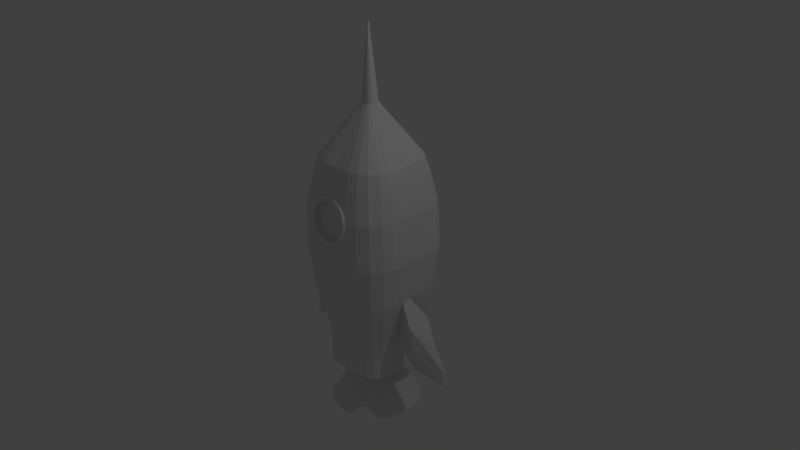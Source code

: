 # Source: rocket_lo.blend  (saved by Blender 2.72.0; exported with 4.5.12 LTS)
import bpy
from mathutils import Matrix  # noqa: F401  (used for matrix-valued properties, if any)

bpy.ops.wm.read_factory_settings(use_empty=True)
scene = bpy.context.scene
scene.name = 'Scene'

# ---- collections
col_collection_1 = bpy.data.collections.new('Collection 1'); scene.collection.children.link(col_collection_1)

# ---- world
world_world = bpy.data.worlds.new('World'); scene.world = world_world
world_world.color = (0.05088, 0.05088, 0.05088)
world_world.use_sun_shadow = False
world_world.sun_shadow_jitter_overblur = 0.0
world_world.cycles.sampling_method = 'MANUAL'
world_world.cycles.sample_map_resolution = 256

# ---- cameras
cam_camera = bpy.data.cameras.new('Camera')
cam_camera.clip_end = 100.0
cam_camera.lens = 35.0
cam_camera.sensor_width = 32.0
cam_camera.sensor_height = 18.0
cam_camera.ortho_scale = 7.314
cam_camera.dof.focus_distance = 0.0
cam_camera.dof.aperture_fstop = 128.0

# ---- lights
light_lamp = bpy.data.lights.new('Lamp', 'POINT')
light_lamp.transmission_factor = 0.0
light_lamp.cutoff_distance = 30.0
light_lamp.energy = 100.0
light_lamp.shadow_buffer_clip_start = 1.001
light_lamp.shadow_soft_size = 0.1
light_lamp.shadow_maximum_resolution = 0.006
light_lamp.use_absolute_resolution = True
light_lamp.cycles.use_multiple_importance_sampling = False

# ---- meshes
me_circle_002 = bpy.data.meshes.new('Circle.002')
me_circle_002.from_pydata([(-0.6325, -2.196, 0.09517), (-0.5978, -2.196, 0.2096), (-0.2249, -1.483, 0.057), (-0.2342, -1.481, 0.01771), (-0.5977, -2.195, -0.2571), (-0.2079, -1.484, 0.09404), (-0.6442, -2.196, -0.02379), (-0.51, -1.52, 0.2117), (0.08452, -2.196, -0.6219), (-0.6325, -2.196, -0.1427), (-0.5416, -2.196, 0.3151), (-0.483, -1.52, 0.3248), (-0.2382, -1.481, -0.02251), (-0.5123, -1.52, 0.1011), (0.5753, -2.196, -0.02379), (-0.2678, -2.196, -0.5871), (-0.2371, -1.482, -0.06345), (-0.4658, -2.196, 0.4076), (-0.1831, -1.486, 0.1269), (-0.4194, -1.52, 0.4235), (-0.5009, -1.208, 0.208), (-0.5032, -1.208, 0.09924), (-0.4744, -1.208, 0.319), (0.08453, -2.196, 0.5743), (0.4729, -2.196, -0.3628), (-0.4657, -2.196, -0.455), (-0.1534, -2.196, -0.6218), (-0.2285, -1.484, -0.104), (-0.2678, -2.196, 0.5397), (-0.4119, -1.208, 0.416), (-0.5059, -1.52, -0.002076), (-0.4968, -1.208, -0.002076), (-0.5305, -0.9789, 0.2202), (-0.5328, -0.9791, 0.1051), (-0.5024, -0.9788, 0.3377), (0.3972, -2.197, 0.4078), (0.5291, -2.196, -0.2572), (0.3044, -2.196, -0.531), (-0.5415, -2.196, -0.3626), (-0.3732, -2.196, -0.5308), (-0.1145, -1.485, -0.2195), (-0.03444, -2.196, -0.6336), (-0.5123, -1.52, -0.1052), (-0.3734, -2.196, 0.4834), (-0.1514, -1.488, 0.1537), (-0.3207, -1.52, 0.4871), (-0.3149, -1.208, 0.4785), (-0.4362, -0.9788, 0.4403), (-0.5032, -1.208, -0.1034), (-0.5262, -0.9791, -0.002076), (-0.588, -0.73, 0.244), (-0.557, -0.7289, 0.3742), (0.5291, -2.196, 0.2097), (0.3046, -2.197, 0.4836), (-0.1534, -2.196, 0.5743), (0.5637, -2.196, -0.1428), (0.1423, -1.488, -0.14), (0.397, -2.196, -0.4553), (0.1989, -2.196, -0.5872), (-0.2114, -1.485, -0.1422), (-0.153, -1.486, -0.2019), (-0.1861, -1.487, -0.1758), (-0.0736, -1.483, -0.2285), (-0.03219, -1.482, -0.2296), (-0.51, -1.52, -0.2159), (-0.1137, -1.486, 0.172), (-0.2076, -1.52, 0.5141), (-0.2039, -1.208, 0.505), (-0.3336, -0.9788, 0.5065), (-0.4837, -0.7289, 0.4878), (-0.5009, -1.208, -0.2121), (-0.5328, -0.9792, -0.1093), (-0.5906, -0.731, 0.1166), (-0.5832, -0.731, -0.002076), (0.5637, -2.196, 0.09518), (0.473, -2.197, 0.3153), (0.199, -2.196, 0.5398), (0.1153, -1.488, 0.1251), (-0.03444, -2.196, 0.586), (-0.07327, -1.485, 0.182), (0.1608, -1.487, -0.1029), (0.1713, -1.486, -0.06315), (0.1159, -1.486, -0.1716), (0.08351, -1.485, -0.1965), (0.008179, -1.482, -0.224), (0.04703, -1.483, -0.2139), (-0.2076, -1.52, -0.5183), (-0.3207, -1.52, -0.4913), (-0.09695, -1.52, 0.5164), (-0.09513, -1.208, 0.5073), (-0.2161, -0.9788, 0.5346), (-0.3701, -0.7289, 0.5611), (-0.5463, -0.3747, 0.5504), (-0.6289, -0.3747, 0.4222), (-0.483, -1.52, -0.329), (-0.4744, -1.208, -0.3232), (-0.5305, -0.9789, -0.2244), (-0.5906, -0.7312, -0.1208), (-0.6667, -0.3749, 0.1318), (-0.6583, -0.375, -0.002076), (-0.6638, -0.3748, 0.2754), (0.1703, -1.485, 0.01774), (0.1743, -1.485, -0.02253), (0.1594, -1.486, 0.05674), (0.141, -1.488, 0.09318), (0.08324, -1.487, 0.1504), (0.04699, -1.485, 0.1685), (0.008183, -1.484, 0.1795), (-0.03215, -1.484, 0.1842), (0.4954, -1.52, -0.329), (0.4317, -1.52, -0.4276), (-0.4194, -1.52, -0.4276), (-0.09695, -1.52, -0.5205), (0.006178, -1.52, -0.5141), (0.006179, -1.52, 0.51), (0.006179, -1.208, 0.5009), (-0.101, -0.9788, 0.5369), (-0.2399, -0.7289, 0.5921), (-0.4181, -0.3747, 0.633), (-0.5901, 0.1746, 0.5942), (-0.6793, 0.1745, 0.4559), (-0.4119, -1.208, -0.4201), (-0.5024, -0.9788, -0.3419), (-0.6667, -0.3749, -0.1359), (-0.7202, 0.1744, 0.1424), (-0.7112, 0.1743, -0.002075), (0.5182, -1.52, -0.002076), (0.5224, -1.52, 0.2117), (0.4954, -1.52, 0.3248), (0.3331, -1.52, 0.4871), (0.4317, -1.52, 0.4235), (0.5224, -1.52, -0.2159), (0.5246, -1.52, -0.1052), (0.3331, -1.52, -0.4913), (0.22, -1.52, -0.5183), (0.1093, -1.52, -0.5205), (-0.2039, -1.208, -0.5092), (-0.09513, -1.208, -0.5114), (-0.3149, -1.208, -0.4827), (0.1093, -1.52, 0.5164), (0.1075, -1.208, 0.5073), (0.006179, -0.9788, 0.5303), (-0.1125, -0.7289, 0.5947), (-0.2713, -0.3748, 0.6679), (-0.4518, 0.1745, 0.6834), (-0.7171, 0.1744, 0.2975), (-0.5682, 0.7799, 0.5723), (-0.6542, 0.7799, 0.4391), (-0.4362, -0.9788, -0.4445), (-0.588, -0.7298, -0.2482), (-0.7202, 0.1744, -0.1466), (-0.6936, 0.7796, 0.1371), (-0.6849, 0.7793, -0.002075), (0.5246, -1.52, 0.1011), (0.22, -1.52, 0.5141), (0.4868, -1.208, -0.3232), (0.5133, -1.208, -0.2121), (0.4242, -1.208, -0.4201), (0.3273, -1.208, -0.4827), (0.006178, -1.208, -0.5051), (-0.2161, -0.9788, -0.5387), (-0.101, -0.9788, -0.5411), (-0.3336, -0.9788, -0.5106), (0.1075, -1.208, -0.5114), (0.2162, -1.208, 0.505), (0.1134, -0.9788, 0.5369), (0.006179, -0.7289, 0.5873), (-0.1277, -0.3749, 0.6708), (-0.2934, 0.1744, 0.7212), (-0.435, 0.7799, 0.6583), (-0.6906, 0.7798, 0.2865), (-0.503, 1.174, 0.5071), (-0.557, -0.7289, -0.3784), (-0.4837, -0.7289, -0.4919), (-0.6638, -0.3748, -0.2796), (-0.7171, 0.1744, -0.3017), (-0.6936, 0.7796, -0.1413), (-0.6141, 1.163, 0.1213), (0.5092, -1.208, -0.002076), (0.5155, -1.208, 0.09924), (0.5155, -1.208, -0.1034), (0.5133, -1.208, 0.208), (0.4868, -1.208, 0.319), (0.4242, -1.208, 0.416), (0.3273, -1.208, 0.4785), (0.5147, -0.9788, -0.3419), (0.5428, -0.9789, -0.2244), (0.4486, -0.9788, -0.4445), (0.2162, -1.208, -0.5092), (0.346, -0.9788, -0.5106), (0.006178, -0.9788, -0.5344), (-0.2399, -0.7289, -0.5963), (-0.3701, -0.7289, -0.5652), (0.1134, -0.9788, -0.5411), (0.2285, -0.9788, 0.5346), (0.1249, -0.7289, 0.5947), (0.006179, -0.375, 0.6624), (-0.1383, 0.1744, 0.7243), (-0.2868, 0.5362, 0.7053), (-0.3139, 0.5861, 0.6965), (-0.3324, 0.6465, 0.6892), (-0.3386, 0.7098, 0.6846), (-0.3324, 0.7735, 0.6831), (-0.3305, 0.7798, 0.6832), (-0.3849, 1.172, 0.5833), (-0.5791, 1.172, 0.389), (-0.6289, -0.3747, -0.4264), (-0.5463, -0.3747, -0.5545), (-0.6793, 0.1745, -0.4601), (-0.6906, 0.7798, -0.2907), (-0.6064, 1.16, -0.002075), (-0.6114, 1.167, 0.2538), (0.5385, -0.9791, -0.002076), (0.5452, -0.9791, 0.1051), (0.5452, -0.9792, -0.1093), (0.5428, -0.9789, 0.2202), (0.5147, -0.9788, 0.3377), (0.4486, -0.9788, 0.4403), (0.346, -0.9788, 0.5065), (0.5693, -0.7289, -0.3784), (0.496, -0.7289, -0.4919), (0.2285, -0.9788, -0.5387), (0.3825, -0.7289, -0.5652), (-0.1125, -0.7289, -0.5989), (0.006178, -0.7289, -0.5914), (-0.4181, -0.3747, -0.6371), (0.1249, -0.7289, -0.5989), (0.2523, -0.7289, 0.5921), (0.14, -0.3749, 0.6708), (0.006179, 0.1743, 0.7153), (-0.1362, 0.4106, 0.7139), (-0.1383, 0.4112, 0.7139), (-0.1944, 0.4412, 0.7114), (-0.2436, 0.4815, 0.7086), (-0.2839, 0.5308, 0.7056), (-0.3139, 0.8339, 0.675), (-0.2719, 0.9045, 0.6692), (-0.2496, 1.167, 0.6155), (-0.4569, 1.381, 0.461), (-0.3495, 1.377, 0.5302), (-0.5901, 0.1746, -0.5984), (-0.6542, 0.7799, -0.4433), (-0.6141, 1.163, -0.1255), (-0.5578, 1.365, 0.1101), (-0.5554, 1.371, 0.2305), (0.5955, -0.731, -0.002076), (0.603, -0.731, 0.1166), (0.603, -0.7312, -0.1208), (0.6004, -0.73, 0.244), (0.5693, -0.7289, 0.3742), (0.496, -0.7289, 0.4878), (0.3825, -0.7289, 0.5611), (0.6004, -0.7298, -0.2482), (0.5586, -0.3747, -0.5545), (0.6412, -0.3747, -0.4264), (0.2523, -0.7289, -0.5963), (0.4305, -0.3747, -0.6371), (-0.1277, -0.3749, -0.6749), (0.006178, -0.375, -0.6665), (-0.2713, -0.3748, -0.6721), (-0.4518, 0.1745, -0.6876), (0.14, -0.3749, -0.6749), (0.2837, -0.3748, 0.6679), (0.1507, 0.1744, 0.7243), (0.006179, 0.3872, 0.706), (-0.0142, 0.3854, 0.7074), (-0.07748, 0.3922, 0.7111), (-0.1981, 0.9751, 0.6557), (-0.1172, 1.163, 0.6182), (-0.2436, 0.9384, 0.6626), (-0.2264, 1.371, 0.5595), (-0.5261, 1.377, 0.3536), (-0.5682, 0.7799, -0.5765), (-0.6114, 1.167, -0.2579), (-0.5508, 1.361, -0.002101), (0.6706, -0.375, -0.002076), (0.679, -0.3749, 0.1318), (0.679, -0.3749, -0.1359), (0.6412, -0.3747, 0.4222), (0.5586, -0.3747, 0.5504), (0.4305, -0.3747, 0.633), (0.6025, 0.1746, -0.5984), (0.6917, 0.1745, -0.4601), (0.2837, -0.3748, -0.6721), (0.4642, 0.1745, -0.6876), (-0.1383, 0.1744, -0.7285), (0.006178, 0.1743, -0.7194), (-0.2934, 0.1744, -0.7253), (-0.435, 0.7799, -0.6624), (0.1507, 0.1744, -0.7285), (0.3058, 0.1744, 0.7212), (0.1484, 0.4319, 0.713), (0.1099, 0.4109, 0.7115), (0.04909, 0.3918, 0.7085), (-0.1234, 1.012, 0.6495), (-0.106, 1.365, 0.5619), (-0.06821, 2.047, 0.07232), (-0.05163, 2.045, 0.08442), (-0.03284, 2.044, 0.09208), (-0.5791, 1.172, -0.3932), (-0.5578, 1.365, -0.1143), (-0.09243, 2.044, 0.01756), (-0.08797, 2.044, 0.03694), (-0.08032, 2.045, 0.05573), (0.7235, 0.1743, -0.002076), (0.7326, 0.1744, 0.1424), (0.6762, -0.3748, -0.2796), (0.7326, 0.1744, -0.1466), (0.6762, -0.3748, 0.2754), (0.6917, 0.1745, 0.4559), (0.6025, 0.1746, 0.5942), (0.4642, 0.1745, 0.6834), (0.7294, 0.1744, -0.3017), (0.5806, 0.7799, -0.5765), (0.6665, 0.7799, -0.4433), (0.3058, 0.1744, -0.7253), (0.4474, 0.7799, -0.6624), (-0.133, 0.7796, -0.7019), (0.006178, 0.7793, -0.6932), (-0.2824, 0.7798, -0.6988), (-0.503, 1.174, -0.5112), (0.1454, 0.7796, -0.7019), (0.2976, 0.6269, 0.7014), (0.2855, 0.5871, 0.7034), (0.2555, 0.5309, 0.7065), (0.2152, 0.4816, 0.7095), (0.166, 0.4413, 0.7122), (-0.04186, 1.028, 0.6406), (0.006179, 1.16, 0.6105), (0.006205, 1.361, 0.5549), (-0.01345, 2.044, 0.09653), (-0.5554, 1.371, -0.2347), (-0.09589, 2.043, -0.002055), (0.7294, 0.1744, 0.2975), (0.6973, 0.7793, -0.002076), (0.706, 0.7796, 0.1371), (0.706, 0.7796, -0.1413), (0.6665, 0.7799, 0.4391), (0.5806, 0.7799, 0.5723), (0.4474, 0.7799, 0.6583), (0.7029, 0.7798, -0.2907), (0.5153, 1.174, -0.5112), (0.2948, 0.7798, -0.6988), (0.3973, 1.172, -0.5874), (-0.1172, 1.163, -0.6224), (-0.3849, 1.172, -0.5874), (0.006178, 1.16, -0.6147), (0.3025, 0.7798, 0.6928), (0.304, 0.7749, 0.6927), (0.3102, 0.7112, 0.6943), (0.304, 0.6479, 0.6988), (0.006179, 1.029, 0.6376), (0.006159, 2.043, 0.09999), (-0.001439, 3.006, 0.005543), (0.0002541, 3.006, 0.006791), (0.002177, 3.006, 0.007585), (0.004165, 3.006, 0.008048), (-0.5261, 1.377, -0.3577), (-0.09243, 2.044, -0.02168), (-0.003944, 3.006, -6.162e-05), (-0.004298, 3.006, -0.002075), (-0.003481, 3.006, 0.001926), (-0.002688, 3.006, 0.003849), (0.7029, 0.7798, 0.2865), (0.6188, 1.16, -0.002076), (0.6265, 1.163, -0.1255), (0.5915, 1.172, 0.389), (0.5153, 1.174, 0.5071), (0.5915, 1.172, -0.3932), (0.262, 1.167, -0.6197), (-0.2496, 1.167, -0.6197), (-0.4569, 1.381, -0.4651), (0.1296, 1.163, -0.6224), (0.3973, 1.172, 0.5833), (0.2983, 0.7934, 0.6908), (0.08221, 1.015, 0.6454), (0.1296, 1.163, 0.6182), (0.1184, 1.365, 0.5619), (0.02578, 2.044, 0.09653), (0.006179, 3.006, 0.008402), (-0.08798, 2.044, -0.04107), (-0.003944, 3.006, -0.004089), (0.6265, 1.163, 0.1213), (0.6238, 1.167, -0.2579), (0.6238, 1.167, 0.2538), (0.4692, 1.381, -0.4651), (0.3618, 1.377, -0.5344), (0.2388, 1.371, -0.5637), (-0.106, 1.365, -0.566), (-0.2264, 1.371, -0.5636), (-0.3495, 1.377, -0.5343), (0.006152, 1.361, -0.559), (0.262, 1.167, 0.6155), (0.2918, 0.8146, 0.6876), (0.1365, 0.9937, 0.6533), (0.008192, 3.006, 0.008048), (-0.08033, 2.045, -0.05988), (0.5631, 1.361, -0.00205), (0.5701, 1.365, -0.1142), (0.5678, 1.371, -0.2347), (0.5384, 1.377, 0.3536), (0.5677, 1.371, 0.2305), (0.4692, 1.381, 0.461), (0.5385, 1.377, -0.3577), (0.1183, 1.365, -0.566), (-0.06821, 2.047, -0.07647), (0.3618, 1.377, 0.5302), (0.1975, 0.9528, 0.661), (0.2152, 0.9385, 0.6636), (0.2555, 0.8902, 0.6727), (0.2855, 0.8351, 0.6835), (0.2388, 1.371, 0.5595), (0.04518, 2.044, 0.09208), (0.01018, 3.006, 0.007585), (-0.003481, 3.006, -0.006076), (-0.002688, 3.006, -0.008), (0.0138, 3.006, 0.005543), (0.01505, 3.006, 0.003849), (0.01584, 3.006, 0.001926), (0.0163, 3.006, -6.162e-05), (0.01666, 3.006, -0.002075), (0.0163, 3.006, -0.004089), (0.01584, 3.006, -0.006076), (0.01505, 3.006, -0.008), (0.0138, 3.006, -0.009693), (0.0121, 3.006, -0.01094), (0.01018, 3.006, -0.01173), (0.008192, 3.006, -0.0122), (0.006179, 3.006, -0.01255), (0.004165, 3.006, -0.0122), (0.002177, 3.006, -0.01173), (0.0002541, 3.006, -0.01094), (-0.001439, 3.006, -0.009693), (0.0121, 3.006, 0.006791), (0.5701, 1.365, 0.1101), (0.08057, 2.047, -0.07647), (0.06399, 2.045, -0.08857), (0.04519, 2.044, -0.09623), (0.02581, 2.044, -0.1007), (-0.01342, 2.044, -0.1007), (-0.03282, 2.044, -0.09623), (-0.05162, 2.045, -0.08858), (0.006199, 2.043, -0.1041), (0.1003, 2.044, 0.03692), (0.1048, 2.044, 0.01753), (0.1082, 2.043, -0.002095), (0.1048, 2.044, -0.02171), (0.1003, 2.044, -0.04109), (0.09268, 2.045, -0.05989), (0.09269, 2.045, 0.05573), (0.08057, 2.047, 0.07232), (0.06398, 2.045, 0.08443), (-0.2235, 0.5696, 0.7012), (-0.2457, 0.6104, 0.6938), (-0.2601, 0.6576, 0.688), (-0.265, 0.7071, 0.6846), (-0.2601, 0.7569, 0.6838), (-0.2592, 0.7599, 0.6841), (-0.1092, 0.4739, 0.7071), (-0.1085, 0.4737, 0.7072), (-0.1523, 0.4971, 0.7053), (-0.1907, 0.5287, 0.7033), (-0.2222, 0.5672, 0.7012), (-0.2459, 0.8035, 0.6774), (-0.2122, 0.86, 0.6728), (0.003474, 0.4547, 0.7001), (-0.01144, 0.4534, 0.7013), (-0.06087, 0.4588, 0.7045), (-0.1908, 0.8857, 0.6674), (-0.1558, 0.9139, 0.6618), (0.1164, 0.4903, 0.7063), (0.08542, 0.4734, 0.705), (0.03787, 0.4585, 0.7023), (0.2323, 0.6431, 0.6978), (0.2227, 0.6112, 0.6993), (0.1992, 0.5672, 0.7015), (0.1677, 0.5287, 0.7037), (0.1293, 0.4972, 0.7058), (0.2366, 0.7598, 0.692), (0.2371, 0.7581, 0.6916), (0.242, 0.7082, 0.6925), (0.2371, 0.6588, 0.6959), (0.233, 0.7715, 0.6903), (0.2274, 0.7898, 0.6875), (0.1554, 0.8957, 0.666), (0.1677, 0.8858, 0.6679), (0.1993, 0.848, 0.6754), (0.2227, 0.805, 0.6842), (0.003823, 0.956, 0.6464), (0.0642, 0.9455, 0.653), (-0.03247, 0.9559, 0.6491), (0.106, 0.9289, 0.6596), (-0.09699, 0.943, 0.6566), (-0.2231, 0.565, 0.6561), (-0.2453, 0.6058, 0.6487), (-0.2597, 0.653, 0.643), (-0.2646, 0.7024, 0.6396), (-0.2597, 0.7523, 0.6387), (-0.2588, 0.7553, 0.6391), (-0.1088, 0.4693, 0.6621), (-0.1081, 0.4691, 0.6621), (-0.1519, 0.4925, 0.6603), (-0.1903, 0.524, 0.6583), (-0.2218, 0.5625, 0.6562), (-0.2455, 0.7988, 0.6324), (-0.2118, 0.8554, 0.6278), (0.003876, 0.4501, 0.6551), (-0.01104, 0.4488, 0.6563), (-0.06047, 0.4542, 0.6595), (-0.1903, 0.8811, 0.6224), (-0.1554, 0.9092, 0.6167), (0.1168, 0.4857, 0.6613), (0.08582, 0.4688, 0.6599), (0.03827, 0.4538, 0.6572), (0.2327, 0.6385, 0.6528), (0.2231, 0.6066, 0.6543), (0.1996, 0.5626, 0.6565), (0.1681, 0.5241, 0.6587), (0.1297, 0.4926, 0.6608), (0.237, 0.7552, 0.647), (0.2375, 0.7535, 0.6466), (0.2424, 0.7036, 0.6474), (0.2375, 0.6541, 0.6508), (0.2334, 0.7669, 0.6452), (0.2278, 0.7852, 0.6424), (0.1558, 0.8911, 0.6209), (0.1681, 0.8811, 0.6229), (0.1997, 0.8434, 0.6304), (0.2231, 0.8004, 0.6392), (0.004224, 0.9514, 0.6014), (0.0646, 0.9409, 0.608), (-0.03207, 0.9512, 0.6041), (0.1064, 0.9242, 0.6145), (-0.09659, 0.9384, 0.6116), (-0.287, 0.5381, 0.7416), (-0.3141, 0.588, 0.7328), (-0.3325, 0.6484, 0.7255), (-0.3388, 0.7117, 0.7209), (-0.3325, 0.7754, 0.7194), (-0.3306, 0.7817, 0.7195), (-0.1364, 0.4125, 0.7502), (-0.1385, 0.4131, 0.7501), (-0.1946, 0.443, 0.7477), (-0.2437, 0.4834, 0.7449), (-0.2841, 0.5326, 0.7419), (-0.3141, 0.8357, 0.7113), (-0.272, 0.9064, 0.7055), (0.006018, 0.3891, 0.7423), (-0.01436, 0.3872, 0.7437), (-0.07765, 0.394, 0.7473), (-0.1983, 0.9769, 0.692), (-0.2437, 0.9403, 0.6989), (0.1483, 0.4337, 0.7493), (0.1098, 0.4128, 0.7478), (0.04893, 0.3937, 0.7448), (-0.1236, 1.014, 0.6857), (0.2974, 0.6288, 0.7377), (0.2854, 0.5889, 0.7397), (0.2554, 0.5327, 0.7428), (0.215, 0.4835, 0.7457), (0.1659, 0.4431, 0.7485), (-0.04203, 1.03, 0.6769), (0.3023, 0.7817, 0.7291), (0.3038, 0.7768, 0.729), (0.31, 0.7131, 0.7306), (0.3038, 0.6498, 0.7351), (0.006018, 1.031, 0.6738), (0.2982, 0.7953, 0.7271), (0.08205, 1.017, 0.6817), (0.2917, 0.8164, 0.7239), (0.1364, 0.9956, 0.6896), (0.1974, 0.9547, 0.6973), (0.215, 0.9404, 0.6999), (0.2554, 0.892, 0.709), (0.2854, 0.8369, 0.7198), (-0.2237, 0.5712, 0.7325), (-0.2458, 0.612, 0.7251), (-0.2602, 0.6592, 0.7193), (-0.2651, 0.7087, 0.7159), (-0.2602, 0.7585, 0.7151), (-0.2594, 0.7615, 0.7155), (-0.1093, 0.4755, 0.7385), (-0.1086, 0.4753, 0.7385), (-0.1524, 0.4987, 0.7367), (-0.1908, 0.5303, 0.7347), (-0.2224, 0.5688, 0.7325), (-0.246, 0.8051, 0.7087), (-0.2124, 0.8616, 0.7041), (0.003335, 0.4563, 0.7315), (-0.01158, 0.455, 0.7326), (-0.06101, 0.4604, 0.7359), (-0.1909, 0.8873, 0.6988), (-0.1559, 0.9155, 0.6931), (0.1162, 0.4919, 0.7377), (0.08528, 0.475, 0.7363), (0.03773, 0.4601, 0.7336), (0.2322, 0.6447, 0.7292), (0.2225, 0.6128, 0.7306), (0.1991, 0.5688, 0.7328), (0.1676, 0.5303, 0.735), (0.1292, 0.4988, 0.7371), (0.2364, 0.7614, 0.7234), (0.2369, 0.7597, 0.723), (0.2418, 0.7098, 0.7238), (0.2369, 0.6604, 0.7272), (0.2328, 0.7731, 0.7216), (0.2272, 0.7914, 0.7188), (0.1553, 0.8973, 0.6973), (0.1676, 0.8874, 0.6993), (0.1991, 0.8496, 0.7067), (0.2225, 0.8066, 0.7155), (0.003684, 0.9576, 0.6777), (0.06406, 0.9471, 0.6844), (-0.03261, 0.9575, 0.6804), (0.1059, 0.9305, 0.6909), (-0.09713, 0.9446, 0.688), (-0.4457, -1.512, 0.1768), (-0.4495, -1.511, 0.08225), (-0.421, -1.512, 0.2727), (-0.3661, -1.512, 0.3566), (-0.4455, -1.511, -0.006685), (-0.4502, -1.511, -0.09579), (-0.4465, -1.512, -0.1907), (-0.2825, -1.513, 0.4119), (0.4157, -1.513, -0.2863), (0.4408, -1.512, -0.1904), (0.3605, -1.512, -0.3699), (-0.4218, -1.512, -0.2868), (-0.1866, -1.512, -0.4509), (-0.2829, -1.512, -0.426), (-0.3668, -1.513, -0.3708), (-0.09168, -1.512, -0.4547), (-0.002478, -1.511, -0.4499), (-0.09161, -1.512, 0.441), (-0.1864, -1.512, 0.4369), (0.4406, -1.512, -0.00669), (0.4405, -1.512, 0.1768), (0.4154, -1.513, 0.2726), (0.2767, -1.512, 0.4112), (0.3603, -1.513, 0.3562), (-0.002469, -1.512, 0.4365), (0.4449, -1.512, -0.09572), (0.2768, -1.512, -0.4248), (0.181, -1.512, -0.4496), (0.08649, -1.511, -0.4537), (0.4447, -1.512, 0.08226), (0.181, -1.512, 0.4362), (0.08649, -1.512, 0.4404), (-0.2252, -1.402, 0.05681), (-0.2345, -1.4, 0.01752), (-0.2083, -1.403, 0.09385), (-0.2385, -1.4, -0.02269), (-0.2375, -1.401, -0.06364), (-0.1835, -1.405, 0.1267), (-0.2288, -1.403, -0.1042), (-0.1149, -1.404, -0.2196), (-0.1517, -1.407, 0.1535), (0.142, -1.407, -0.1402), (-0.2118, -1.404, -0.1424), (-0.1533, -1.405, -0.2021), (-0.1865, -1.406, -0.176), (-0.07396, -1.403, -0.2287), (-0.03255, -1.401, -0.2298), (-0.114, -1.405, 0.1718), (0.1149, -1.407, 0.1249), (-0.07362, -1.404, 0.1818), (0.1604, -1.406, -0.1031), (0.1709, -1.405, -0.06334), (0.1155, -1.405, -0.1718), (0.08315, -1.404, -0.1967), (0.007821, -1.401, -0.2242), (0.04667, -1.402, -0.214), (0.17, -1.404, 0.01755), (0.1739, -1.404, -0.02271), (0.159, -1.405, 0.05656), (0.1407, -1.407, 0.09299), (0.08289, -1.406, 0.1502), (0.04664, -1.404, 0.1683), (0.007826, -1.403, 0.1793), (-0.03251, -1.403, 0.184), (-0.4461, -1.431, 0.1766), (-0.4499, -1.43, 0.08206), (-0.4213, -1.431, 0.2726), (-0.3664, -1.431, 0.3564), (-0.4458, -1.43, -0.006874), (-0.4506, -1.431, -0.09598), (-0.4469, -1.431, -0.1908), (-0.2829, -1.432, 0.4117), (0.4154, -1.432, -0.2865), (0.4405, -1.432, -0.1906), (0.3601, -1.431, -0.3701), (-0.4221, -1.431, -0.287), (-0.187, -1.431, -0.4511), (-0.2832, -1.431, -0.4262), (-0.3671, -1.432, -0.371), (-0.09204, -1.431, -0.4549), (-0.002836, -1.43, -0.4501), (-0.09197, -1.431, 0.4408), (-0.1868, -1.431, 0.4367), (0.4403, -1.431, -0.00688), (0.4401, -1.431, 0.1766), (0.4151, -1.432, 0.2724), (0.2763, -1.431, 0.411), (0.36, -1.432, 0.356), (-0.002826, -1.431, 0.4363), (0.4446, -1.431, -0.09591), (0.2764, -1.431, -0.425), (0.1806, -1.431, -0.4498), (0.08613, -1.43, -0.4538), (0.4444, -1.431, 0.08207), (0.1806, -1.431, 0.436), (0.08614, -1.431, 0.4402), (-1.263, -1.445, -0.02355), (-1.256, -1.445, -0.05077), (-1.224, -1.2, -0.01206), (-1.216, -1.2, -0.05077), (-1.047, -0.8694, 0.00307), (-1.038, -0.8695, -0.05077), (1.268, -1.445, -0.05077), (1.275, -1.445, -0.02355), (1.229, -1.2, -0.05077), (1.237, -1.2, -0.01206), (1.05, -0.8695, -0.05077), (1.059, -0.8694, 0.003068), (-0.8566, -0.6222, 0.2074), (-0.8482, -0.6222, -0.1264), (-0.9075, -0.9656, 0.1923), (-0.8998, -0.9656, -0.1264), (-0.8911, -1.212, -0.1264), (-0.8978, -1.212, 0.1808), (0.8689, -0.6222, 0.2074), (0.9198, -0.9656, 0.1923), (0.8606, -0.6222, -0.1264), (0.9122, -0.9656, -0.1264), (0.9101, -1.212, 0.1808), (0.9034, -1.212, -0.1264)], [], [(1, 2, 3, 0), (616, 7, 13, 617), (10, 5, 2, 1), (12, 6, 0, 3), (76, 23, 78, 54, 28, 43, 17, 10, 1, 0, 6, 9, 4, 38, 25, 39, 15, 26, 41, 8, 58, 37, 57, 24, 36, 55, 14, 74, 52, 75, 35, 53), (59, 27, 654, 658), (9, 16, 27, 4), (5, 10, 17, 18), (12, 3, 649, 651), (6, 12, 16, 9), (617, 13, 30, 620), (13, 7, 20, 21), (7, 11, 22, 20), (11, 19, 29, 22), (30, 13, 21, 31), (21, 20, 32, 33), (20, 22, 34, 32), (15, 40, 62, 26), (4, 27, 59, 38), (621, 42, 64, 622), (620, 30, 42, 621), (18, 17, 43, 44), (61, 59, 658, 660), (19, 45, 46, 29), (22, 29, 47, 34), (42, 30, 31, 48), (31, 21, 33, 49), (32, 50, 72, 33), (34, 51, 50, 32), (24, 56, 80, 36), (38, 59, 61, 25), (39, 60, 40, 15), (25, 61, 60, 39), (26, 62, 63, 41), (41, 63, 84, 8), (28, 65, 44, 43), (45, 66, 67, 46), (29, 46, 68, 47), (34, 47, 69, 51), (64, 42, 48, 70), (48, 31, 49, 71), (726, 724, 716, 714), (54, 79, 65, 28), (56, 24, 57, 82), (66, 88, 89, 67), (46, 67, 90, 68), (47, 68, 91, 69), (51, 69, 92, 93), (94, 64, 70, 95), (70, 48, 71, 96), (71, 49, 73, 97), (724, 725, 717, 716), (50, 100, 98, 72), (51, 93, 100, 50), (74, 101, 103, 52), (74, 14, 102, 101), (75, 52, 103, 104), (35, 75, 104, 77), (76, 53, 105, 106), (76, 106, 107, 23), (105, 53, 35, 77), (23, 107, 108, 78), (79, 54, 78, 108), (81, 55, 36, 80), (102, 14, 55, 81), (624, 109, 131, 625), (626, 110, 109, 624), (82, 57, 37, 83), (83, 37, 58, 85), (85, 58, 8, 84), (627, 94, 111, 630), (644, 643, 707, 708), (631, 632, 696, 695), (18, 44, 656, 653), (631, 112, 113, 632), (632, 113, 135, 644), (107, 106, 677, 678), (634, 66, 45, 623), (633, 88, 66, 634), (88, 114, 115, 89), (67, 89, 116, 90), (90, 117, 91, 68), (69, 91, 118, 92), (93, 92, 119, 120), (111, 94, 95, 121), (95, 70, 96, 122), (71, 97, 149, 96), (97, 73, 99, 123), (99, 98, 124, 125), (635, 126, 153, 645), (636, 127, 128, 637), (637, 128, 130, 639), (638, 129, 154, 646), (639, 130, 129, 638), (640, 114, 88, 633), (625, 131, 132, 641), (641, 132, 126, 635), (642, 133, 110, 626), (643, 134, 133, 642), (644, 135, 134, 643), (112, 86, 136, 137), (86, 87, 138, 136), (87, 111, 121, 138), (114, 139, 140, 115), (89, 115, 141, 116), (116, 142, 117, 90), (117, 143, 118, 91), (92, 118, 144, 119), (100, 93, 120, 145), (120, 119, 146, 147), (121, 95, 122, 148), (96, 149, 172, 122), (97, 123, 174, 149), (123, 99, 125, 150), (98, 100, 145, 124), (125, 124, 151, 152), (103, 101, 672, 674), (646, 154, 139, 647), (637, 639, 703, 701), (131, 109, 155, 156), (109, 110, 157, 155), (110, 133, 158, 157), (113, 112, 137, 159), (137, 136, 160, 161), (136, 138, 162, 160), (138, 121, 148, 162), (135, 113, 159, 163), (139, 154, 164, 140), (115, 140, 165, 141), (116, 141, 166, 142), (142, 167, 143, 117), (118, 143, 168, 144), (119, 144, 169, 146), (145, 120, 147, 170), (146, 171, 205, 147), (148, 122, 172, 173), (174, 123, 150, 175), (150, 125, 152, 176), (124, 145, 170, 151), (151, 177, 210, 152), (153, 126, 178, 179), (126, 132, 180, 178), (128, 127, 181, 182), (127, 153, 179, 181), (130, 128, 182, 183), (154, 129, 184, 164), (129, 130, 183, 184), (132, 131, 156, 180), (156, 155, 185, 186), (155, 157, 187, 185), (133, 134, 188, 158), (157, 158, 189, 187), (134, 135, 163, 188), (159, 137, 161, 190), (160, 191, 223, 161), (162, 192, 191, 160), (162, 148, 173, 192), (163, 159, 190, 193), (140, 164, 194, 165), (141, 165, 195, 166), (142, 166, 196, 167), (143, 167, 197, 168), (144, 168, 198, 199, 200, 201, 202, 203, 169), (169, 204, 171, 146), (147, 205, 211, 170), (173, 172, 206, 207), (149, 174, 206, 172), (206, 174, 175, 208), (175, 150, 176, 209), (152, 210, 242, 176), (177, 151, 170, 211), (179, 178, 212, 213), (178, 180, 214, 212), (182, 181, 215, 216), (181, 179, 213, 215), (183, 182, 216, 217), (164, 184, 218, 194), (184, 183, 217, 218), (180, 156, 186, 214), (185, 219, 252, 186), (185, 187, 220, 219), (158, 188, 221, 189), (187, 189, 222, 220), (188, 163, 193, 221), (190, 161, 223, 224), (192, 173, 207, 225), (193, 190, 224, 226), (195, 165, 194, 227), (166, 195, 228, 196), (167, 196, 229, 197), (168, 197, 230, 231, 232, 233, 234, 198), (171, 238, 271, 205), (204, 239, 238, 171), (207, 206, 208, 240), (208, 175, 209, 241), (176, 242, 273, 209), (177, 243, 274, 210), (211, 244, 243, 177), (732, 730, 723, 722), (212, 214, 247, 245), (215, 248, 249, 216), (213, 246, 248, 215), (217, 216, 249, 250), (218, 251, 227, 194), (218, 217, 250, 251), (186, 252, 247, 214), (219, 220, 253, 254), (222, 189, 221, 255), (220, 222, 256, 253), (193, 226, 255, 221), (224, 223, 257, 258), (191, 259, 257, 223), (192, 225, 259, 191), (225, 207, 240, 260), (226, 224, 258, 261), (227, 262, 228, 195), (196, 228, 263, 229), (197, 229, 264, 265, 266, 230), (237, 270, 239, 204), (240, 208, 241, 272), (209, 273, 299, 241), (210, 274, 300, 242), (244, 211, 205, 271), (730, 731, 721, 723), (245, 247, 277, 275), (250, 249, 278, 279), (251, 250, 279, 280), (219, 254, 306, 252), (254, 253, 281, 282), (256, 222, 255, 283), (253, 256, 284, 281), (258, 257, 285, 286), (259, 225, 260, 287), (260, 240, 272, 288), (226, 261, 283, 255), (261, 258, 286, 289), (262, 227, 251, 280), (228, 262, 290, 263), (229, 263, 291, 292, 293, 264), (268, 295, 270, 237), (238, 296, 303, 271), (239, 297, 296, 238), (270, 298, 297, 239), (241, 299, 320, 272), (242, 300, 331, 273), (243, 301, 332, 274), (244, 302, 301, 243), (271, 303, 302, 244), (246, 276, 308, 248), (276, 275, 304, 305), (277, 247, 252, 306), (275, 277, 307, 304), (248, 308, 278, 249), (279, 278, 309, 310), (280, 279, 310, 311), (306, 254, 282, 312), (282, 281, 313, 314), (256, 283, 315, 284), (281, 284, 316, 313), (257, 259, 287, 285), (286, 285, 317, 318), (287, 260, 288, 319), (272, 320, 345, 288), (283, 261, 289, 315), (289, 286, 318, 321), (262, 280, 311, 290), (263, 290, 322, 323, 324, 325, 326, 291), (295, 268, 328, 329), (295, 330, 298, 270), (273, 331, 357, 299), (274, 332, 358, 300), (308, 276, 305, 333), (305, 304, 334, 335), (277, 306, 312, 307), (304, 307, 336, 334), (278, 308, 333, 309), (310, 309, 337, 338), (311, 310, 338, 339), (312, 282, 314, 340), (313, 341, 368, 314), (284, 315, 342, 316), (316, 343, 341, 313), (285, 287, 319, 317), (317, 344, 346, 318), (288, 345, 370, 319), (315, 289, 321, 342), (318, 346, 372, 321), (290, 311, 339, 347, 348, 349, 350, 322), (329, 352, 330, 295), (296, 353, 362, 303), (297, 354, 353, 296), (297, 298, 355, 354), (298, 330, 356, 355), (299, 357, 371, 320), (300, 358, 380, 331), (332, 301, 359, 360), (301, 302, 361, 359), (302, 303, 362, 361), (333, 305, 335, 363), (334, 364, 382, 335), (307, 312, 340, 336), (336, 365, 364, 334), (309, 333, 363, 337), (337, 366, 367, 338), (338, 367, 373, 339), (314, 368, 383, 340), (342, 369, 343, 316), (319, 370, 344, 317), (320, 371, 390, 345), (321, 372, 369, 342), (347, 339, 373, 374), (329, 328, 376, 377), (352, 329, 377, 378), (330, 352, 379, 356), (331, 380, 396, 357), (358, 332, 360, 381), (335, 382, 384, 363), (365, 336, 340, 383), (366, 337, 363, 384), (341, 385, 403, 368), (343, 386, 385, 341), (369, 387, 386, 343), (344, 388, 391, 346), (370, 389, 388, 344), (345, 390, 389, 370), (346, 391, 404, 372), (374, 373, 392, 393), (407, 392, 376, 394), (352, 378, 395, 379), (357, 396, 405, 371), (358, 381, 414, 380), (364, 397, 434, 382), (365, 398, 397, 364), (383, 399, 398, 365), (366, 400, 402, 367), (384, 401, 400, 366), (367, 402, 406, 373), (368, 403, 399, 383), (372, 404, 387, 369), (371, 405, 441, 390), (373, 406, 411, 392), (393, 392, 407, 408, 409, 410), (267, 268, 237, 236, 269), (377, 376, 392, 411), (378, 377, 411, 412), (395, 378, 412, 413), (396, 380, 414, 415), (362, 353, 354, 355, 356, 379, 395, 413, 433, 416, 417, 418, 419, 420, 421, 422, 423, 424, 425, 426, 427, 428, 429, 430, 431, 432, 415, 414, 381, 360, 359, 361), (401, 384, 382, 434), (385, 435, 448, 403), (386, 436, 435, 385), (387, 437, 436, 386), (404, 438, 437, 387), (388, 439, 442, 391), (389, 440, 439, 388), (390, 441, 440, 389), (391, 442, 438, 404), (396, 415, 432, 405), (418, 443, 444, 419), (444, 445, 420, 419), (445, 446, 421, 420), (446, 447, 422, 421), (437, 438, 427, 426), (438, 442, 428, 427), (442, 439, 429, 428), (429, 439, 440, 430), (397, 445, 444, 434), (398, 446, 445, 397), (399, 447, 446, 398), (403, 448, 447, 399), (400, 449, 450, 402), (401, 443, 449, 400), (434, 444, 443, 401), (402, 450, 451, 406), (405, 432, 431, 441), (412, 411, 406, 451), (412, 451, 433, 413), (433, 451, 450, 416), (416, 450, 449, 417), (449, 443, 418, 417), (447, 448, 423, 422), (423, 448, 435, 424), (424, 435, 436, 425), (436, 437, 426, 425), (440, 441, 431, 430), (394, 376, 375), (236, 237, 204, 169, 203, 235), (375, 376, 328, 351), (327, 328, 268, 294), (351, 328, 327), (294, 268, 267), (488, 490, 531, 529), (485, 486, 609, 608), (323, 322, 556, 557), (470, 471, 594, 593), (347, 374, 567, 562), (453, 454, 577, 576), (491, 484, 607, 614), (267, 269, 551, 550), (477, 470, 593, 600), (461, 462, 585, 584), (375, 351, 566, 568), (408, 407, 571, 572), (484, 485, 608, 607), (468, 469, 592, 591), (452, 453, 576, 575), (198, 234, 544, 534), (489, 491, 614, 612), (476, 477, 600, 599), (460, 461, 584, 583), (322, 350, 565, 556), (483, 482, 605, 606), (203, 202, 538, 539), (467, 458, 581, 590), (294, 267, 550, 555), (269, 236, 546, 551), (234, 233, 543, 544), (490, 488, 611, 613), (475, 476, 599, 598), (459, 460, 583, 582), (350, 349, 564, 565), (482, 478, 601, 605), (202, 201, 537, 538), (466, 467, 590, 589), (233, 232, 542, 543), (327, 294, 555, 561), (488, 489, 612, 611), (291, 326, 560, 552), (230, 266, 549, 540), (474, 475, 598, 597), (458, 459, 582, 581), (349, 348, 563, 564), (481, 473, 596, 604), (503, 502, 501, 500, 499, 508, 507, 506, 513, 512, 511, 518, 517, 516, 515, 514, 522, 521, 520, 519, 523, 524, 528, 527, 526, 525, 532, 530, 529, 531, 533, 510, 509, 505, 504, 498, 497, 496, 495, 494, 493), (455, 454, 495, 496), (474, 473, 514, 515), (452, 462, 503, 493), (481, 480, 521, 522), (471, 470, 511, 512), (483, 487, 528, 524), (492, 469, 510, 533), (470, 477, 518, 511), (460, 459, 500, 501), (467, 466, 507, 508), (485, 484, 525, 526), (491, 489, 530, 532), (456, 455, 496, 497), (475, 474, 515, 516), (463, 457, 498, 504), (473, 481, 522, 514), (468, 464, 505, 509), (453, 452, 493, 494), (472, 471, 512, 513), (461, 460, 501, 502), (479, 478, 519, 520), (458, 467, 508, 499), (486, 485, 526, 527), (484, 491, 532, 525), (476, 475, 516, 517), (457, 456, 497, 498), (464, 463, 504, 505), (478, 482, 523, 519), (489, 488, 529, 530), (454, 453, 494, 495), (465, 472, 513, 506), (480, 479, 520, 521), (462, 461, 502, 503), (487, 486, 527, 528), (469, 468, 509, 510), (490, 492, 533, 531), (459, 458, 499, 500), (477, 476, 517, 518), (466, 465, 506, 507), (482, 483, 524, 523), (575, 576, 535, 534), (576, 577, 536, 535), (577, 578, 537, 536), (578, 579, 538, 537), (579, 580, 539, 538), (581, 582, 541, 540), (582, 583, 542, 541), (583, 584, 543, 542), (584, 585, 544, 543), (585, 575, 534, 544), (580, 586, 545, 539), (586, 587, 546, 545), (588, 589, 548, 547), (589, 590, 549, 548), (590, 581, 540, 549), (591, 592, 550, 551), (593, 594, 553, 552), (594, 595, 554, 553), (595, 588, 547, 554), (596, 597, 557, 556), (597, 598, 558, 557), (598, 599, 559, 558), (599, 600, 560, 559), (600, 593, 552, 560), (601, 602, 563, 562), (602, 603, 564, 563), (603, 604, 565, 564), (604, 596, 556, 565), (605, 601, 562, 567), (606, 605, 567, 569), (607, 608, 572, 571), (608, 609, 573, 572), (609, 610, 574, 573), (610, 606, 569, 574), (587, 591, 551, 546), (611, 612, 568, 566), (613, 611, 566, 561), (612, 614, 570, 568), (614, 607, 571, 570), (615, 613, 561, 555), (592, 615, 555, 550), (292, 291, 552, 553), (351, 327, 561, 566), (409, 408, 572, 573), (374, 393, 569, 567), (462, 452, 575, 585), (478, 479, 602, 601), (492, 490, 613, 615), (235, 203, 539, 545), (454, 455, 578, 577), (471, 472, 595, 594), (324, 323, 557, 558), (486, 487, 610, 609), (394, 375, 568, 570), (410, 409, 573, 574), (293, 292, 553, 554), (457, 463, 586, 580), (199, 198, 534, 535), (479, 480, 603, 602), (469, 492, 615, 592), (236, 235, 545, 546), (455, 456, 579, 578), (472, 465, 588, 595), (325, 324, 558, 559), (265, 264, 547, 548), (487, 483, 606, 610), (231, 230, 540, 541), (393, 410, 574, 569), (264, 293, 554, 547), (407, 394, 570, 571), (463, 464, 587, 586), (200, 199, 535, 536), (480, 481, 604, 603), (348, 347, 562, 563), (456, 457, 580, 579), (473, 474, 597, 596), (266, 265, 548, 549), (326, 325, 559, 560), (464, 468, 591, 587), (232, 231, 541, 542), (465, 466, 589, 588), (201, 200, 536, 537), (62, 40, 655, 661), (7, 616, 618, 11), (11, 618, 619, 19), (620, 621, 685, 684), (643, 642, 706, 707), (102, 81, 667, 673), (19, 619, 623, 45), (2, 5, 650, 648), (630, 629, 693, 694), (56, 82, 668, 657), (112, 631, 628, 86), (86, 628, 629, 87), (87, 629, 630, 111), (5, 18, 653, 650), (636, 637, 701, 700), (94, 627, 622, 64), (621, 622, 686, 685), (84, 63, 662, 670), (85, 84, 670, 671), (104, 103, 674, 675), (642, 626, 690, 706), (629, 628, 692, 693), (60, 61, 660, 659), (106, 105, 676, 677), (635, 645, 709, 699), (617, 620, 684, 681), (641, 635, 699, 705), (628, 631, 695, 692), (65, 79, 665, 663), (127, 636, 645, 153), (81, 80, 666, 667), (114, 640, 647, 139), (680, 648, 650, 682), (682, 650, 653, 683), (683, 653, 656, 687), (695, 661, 655, 692), (692, 655, 659, 693), (693, 659, 660, 694), (691, 658, 654, 686), (700, 674, 672, 709), (704, 679, 678, 711), (648, 680, 681, 649), (649, 681, 684, 651), (652, 685, 686, 654), (651, 684, 685, 652), (657, 688, 689, 666), (668, 690, 688, 657), (658, 691, 694, 660), (661, 695, 696, 662), (662, 696, 708, 670), (663, 698, 687, 656), (665, 697, 698, 663), (673, 699, 709, 672), (674, 700, 701, 675), (675, 701, 703, 664), (676, 702, 710, 677), (664, 703, 702, 676), (679, 704, 697, 665), (666, 689, 705, 667), (667, 705, 699, 673), (669, 706, 690, 668), (671, 707, 706, 669), (670, 708, 707, 671), (677, 710, 711, 678), (44, 65, 663, 656), (623, 619, 683, 687), (638, 646, 710, 702), (82, 83, 669, 668), (632, 644, 708, 696), (645, 636, 700, 709), (77, 104, 675, 664), (79, 108, 679, 665), (624, 625, 689, 688), (639, 638, 702, 703), (105, 77, 664, 676), (616, 617, 681, 680), (622, 627, 691, 686), (27, 16, 652, 654), (646, 647, 711, 710), (40, 60, 659, 655), (626, 624, 688, 690), (640, 633, 697, 704), (3, 2, 648, 649), (16, 12, 651, 652), (101, 102, 673, 672), (83, 85, 671, 669), (63, 62, 661, 662), (618, 616, 680, 682), (80, 56, 657, 666), (634, 623, 687, 698), (647, 640, 704, 711), (627, 630, 694, 691), (625, 641, 705, 689), (619, 618, 682, 683), (108, 107, 678, 679), (633, 634, 698, 697), (713, 712, 714, 715), (715, 714, 716, 717), (725, 727, 715, 717), (727, 728, 713, 715), (729, 726, 714, 712), (728, 729, 712, 713), (719, 718, 720, 721), (721, 720, 722, 723), (733, 732, 722, 720), (731, 734, 719, 721), (735, 733, 720, 718), (734, 735, 718, 719), (72, 98, 724, 726), (98, 99, 725, 724), (99, 73, 727, 725), (73, 49, 728, 727), (33, 72, 726, 729), (49, 33, 729, 728), (275, 276, 730, 732), (276, 246, 731, 730), (245, 275, 732, 733), (246, 213, 734, 731), (212, 245, 733, 735), (213, 212, 735, 734)])
me_circle_002.use_remesh_preserve_volume = False
me_circle_002.use_remesh_preserve_attributes = False
me_circle_002.use_mirror_vertex_groups = False
me_circle_002.update()

# ---- objects
ob_circle = bpy.data.objects.new('Circle', me_circle_002)
ob_lamp = bpy.data.objects.new('Lamp', light_lamp)
ob_camera = bpy.data.objects.new('Camera', cam_camera)

# ---- transforms, parenting, visibility, modifiers, constraints
ob_circle.location = (0.0, 0.0, 0.0)
ob_circle.rotation_euler = (1.571, -0.0, 0.0)
ob_circle.lineart.crease_threshold = 0.0
ob_lamp.location = (4.076, 1.005, 5.904)
ob_lamp.rotation_euler = (0.6503, 0.05522, 1.866)
ob_lamp.lock_rotations_4d = False
ob_lamp.empty_display_type = 'ARROWS'
ob_lamp.color = (0.0, 0.0, 0.0, 0.0)
ob_lamp.lineart.crease_threshold = 0.0
ob_camera.location = (7.481, -6.508, 5.344)
ob_camera.rotation_euler = (1.109, 0.01082, 0.8149)
ob_camera.lock_rotations_4d = False
ob_camera.empty_display_type = 'ARROWS'
ob_camera.color = (0.0, 0.0, 0.0, 0.0)
ob_camera.display_type = 'WIRE'
ob_camera.lineart.crease_threshold = 0.0

# ---- collection membership
col_collection_1.objects.link(ob_circle)
col_collection_1.objects.link(ob_lamp)
col_collection_1.objects.link(ob_camera)

# ---- scene / render settings (as saved in the file)
scene.camera = ob_camera
scene.frame_start = 1; scene.frame_end = 250; scene.frame_set(71)
scene.render.engine = 'BLENDER_EEVEE_NEXT'
scene.render.resolution_percentage = 50
scene.render.dither_intensity = 0.0
scene.cycles.use_denoising = False
scene.cycles.samples = 10
scene.cycles.sampling_pattern = 'TABULATED_SOBOL'
scene.cycles.light_sampling_threshold = 0.0
scene.cycles.use_adaptive_sampling = False
scene.cycles.use_light_tree = False
scene.cycles.blur_glossy = 0.0
scene.cycles.pixel_filter_type = 'GAUSSIAN'
scene.cycles.sample_clamp_indirect = 0.0
scene.view_settings.view_transform = 'Standard'
bpy.context.view_layer.update()
